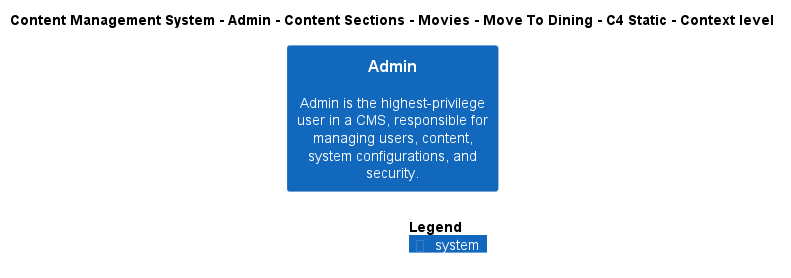

The diagram above was rendered by PlantUML. Its source (embedded in the PNG):
@startuml
!include ..\..\..\..\..\..\..\..\..\.c4s\C4_Context.puml

AddElementTag("c4interflow:lifecycle:new", $bgColor=green, $fontColor=#ffffff, $borderColor=green, $shadowing="False")
AddElementTag("c4interflow:lifecycle:changed", $bgColor=orange, $fontColor=#ffffff, $borderColor=orange, $shadowing="False")
AddElementTag("c4interflow:lifecycle:removed", $bgColor=red, $fontColor=#ffffff, $borderColor=red, $shadowing="False")

AddRelTag("c4interflow:lifecycle:new", $textColor=green, $lineColor=green)
AddRelTag("c4interflow:lifecycle:changed", $textColor=orange, $lineColor=orange)
AddRelTag("c4interflow:lifecycle:removed", $textColor=red, $lineColor=red)

SHOW_PERSON_PORTRAIT()
LAYOUT_TOP_DOWN()

skinparam linetype polyline

title Content Management System - Admin - Content Sections - Movies - Move To Dining - C4 Static - Context level

System(ContentManagementSystem.SoftwareSystems.Admin, "Admin", "Admin is the highest-privilege user in a CMS, responsible for managing users, content, system configurations, and security.")



SHOW_LEGEND()
@enduml